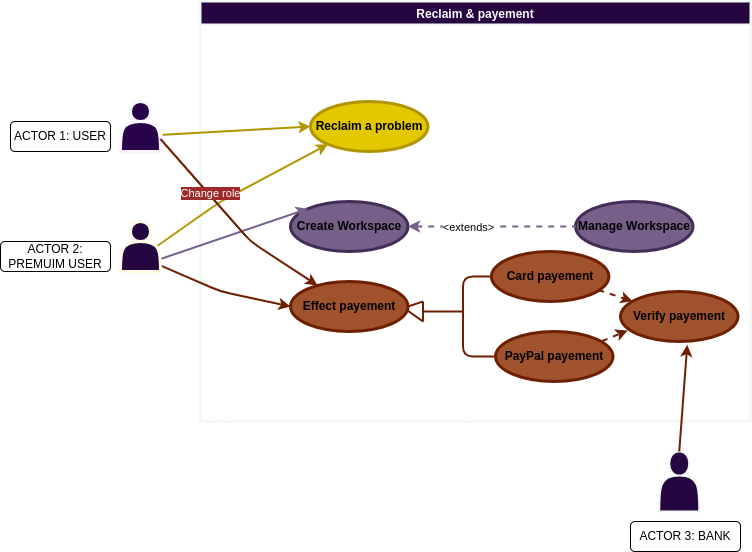

The diagram above was exported from draw.io. Its source (the exported page's mxGraphModel, read from the mxfile embedded in the PNG):
<mxGraphModel dx="656" dy="271" grid="1" gridSize="10" guides="1" tooltips="1" connect="1" arrows="1" fold="1" page="1" pageScale="1" pageWidth="850" pageHeight="1100" math="0" shadow="0">
  <root>
    <mxCell id="0" />
    <mxCell id="1" parent="0" />
    <mxCell id="615" value="Reclaim &amp; payement" style="swimlane;strokeColor=#f1f8f1;strokeWidth=2;fontColor=#ffffff;fillColor=#250641;" parent="1" vertex="1">
      <mxGeometry x="230" y="290" width="550" height="420" as="geometry">
        <mxRectangle x="-600" y="-680" width="100" height="30" as="alternateBounds" />
      </mxGeometry>
    </mxCell>
    <mxCell id="490" value="&lt;font color=&quot;#000000&quot;&gt;&lt;b&gt;Create Workspace&lt;/b&gt;&lt;/font&gt;" style="ellipse;whiteSpace=wrap;html=1;align=center;newEdgeStyle={&quot;edgeStyle&quot;:&quot;entityRelationEdgeStyle&quot;,&quot;startArrow&quot;:&quot;none&quot;,&quot;endArrow&quot;:&quot;none&quot;,&quot;segment&quot;:10,&quot;curved&quot;:1,&quot;sourcePerimeterSpacing&quot;:0,&quot;targetPerimeterSpacing&quot;:0};treeFolding=1;treeMoving=1;fillColor=#76608a;fontColor=#ffffff;strokeColor=#432D57;strokeWidth=3;" parent="615" vertex="1">
      <mxGeometry x="90" y="200" width="117.5" height="50" as="geometry" />
    </mxCell>
    <mxCell id="491" value="&lt;font color=&quot;#000000&quot;&gt;&lt;b&gt;Manage Workspace&lt;/b&gt;&lt;/font&gt;" style="ellipse;whiteSpace=wrap;html=1;align=center;newEdgeStyle={&quot;edgeStyle&quot;:&quot;entityRelationEdgeStyle&quot;,&quot;startArrow&quot;:&quot;none&quot;,&quot;endArrow&quot;:&quot;none&quot;,&quot;segment&quot;:10,&quot;curved&quot;:1,&quot;sourcePerimeterSpacing&quot;:0,&quot;targetPerimeterSpacing&quot;:0};treeFolding=1;treeMoving=1;fillColor=#76608a;fontColor=#ffffff;strokeColor=#432D57;strokeWidth=3;" parent="615" vertex="1">
      <mxGeometry x="375" y="200" width="117.5" height="50" as="geometry" />
    </mxCell>
    <mxCell id="492" style="rounded=1;jumpStyle=none;html=1;exitX=1;exitY=0.5;exitDx=0;exitDy=0;elbow=vertical;fillColor=#60a917;strokeColor=#76608A;strokeWidth=2;dashed=1;entryX=0;entryY=0.5;entryDx=0;entryDy=0;startArrow=classic;startFill=1;endArrow=none;endFill=0;" parent="615" source="490" target="491" edge="1">
      <mxGeometry relative="1" as="geometry">
        <mxPoint x="37.5" y="149.99999999999977" as="sourcePoint" />
        <mxPoint x="102.5" y="205" as="targetPoint" />
      </mxGeometry>
    </mxCell>
    <mxCell id="493" value="&lt;font color=&quot;#050505&quot;&gt;&amp;lt;extends&amp;gt;&lt;/font&gt;" style="edgeLabel;html=1;align=center;verticalAlign=middle;resizable=0;points=[];fontColor=#ffffff;" parent="492" vertex="1" connectable="0">
      <mxGeometry x="-0.2859" relative="1" as="geometry">
        <mxPoint as="offset" />
      </mxGeometry>
    </mxCell>
    <mxCell id="494" value="&lt;font color=&quot;#000000&quot;&gt;&lt;b&gt;Effect payement&lt;/b&gt;&lt;/font&gt;" style="ellipse;whiteSpace=wrap;html=1;align=center;newEdgeStyle={&quot;edgeStyle&quot;:&quot;entityRelationEdgeStyle&quot;,&quot;startArrow&quot;:&quot;none&quot;,&quot;endArrow&quot;:&quot;none&quot;,&quot;segment&quot;:10,&quot;curved&quot;:1,&quot;sourcePerimeterSpacing&quot;:0,&quot;targetPerimeterSpacing&quot;:0};treeFolding=1;treeMoving=1;fillColor=#a0522d;fontColor=#ffffff;strokeColor=#6D1F00;strokeWidth=3;" parent="615" vertex="1">
      <mxGeometry x="90" y="280" width="117.5" height="50" as="geometry" />
    </mxCell>
    <mxCell id="495" value="&lt;font color=&quot;#000000&quot;&gt;&lt;b&gt;Card payement&lt;/b&gt;&lt;/font&gt;" style="ellipse;whiteSpace=wrap;html=1;align=center;newEdgeStyle={&quot;edgeStyle&quot;:&quot;entityRelationEdgeStyle&quot;,&quot;startArrow&quot;:&quot;none&quot;,&quot;endArrow&quot;:&quot;none&quot;,&quot;segment&quot;:10,&quot;curved&quot;:1,&quot;sourcePerimeterSpacing&quot;:0,&quot;targetPerimeterSpacing&quot;:0};treeFolding=1;treeMoving=1;fillColor=#a0522d;fontColor=#ffffff;strokeColor=#6D1F00;strokeWidth=3;" parent="615" vertex="1">
      <mxGeometry x="290.88" y="250" width="117.5" height="50" as="geometry" />
    </mxCell>
    <mxCell id="496" value="&lt;font color=&quot;#000000&quot;&gt;&lt;b&gt;PayPal payement&lt;/b&gt;&lt;/font&gt;" style="ellipse;whiteSpace=wrap;html=1;align=center;newEdgeStyle={&quot;edgeStyle&quot;:&quot;entityRelationEdgeStyle&quot;,&quot;startArrow&quot;:&quot;none&quot;,&quot;endArrow&quot;:&quot;none&quot;,&quot;segment&quot;:10,&quot;curved&quot;:1,&quot;sourcePerimeterSpacing&quot;:0,&quot;targetPerimeterSpacing&quot;:0};treeFolding=1;treeMoving=1;fillColor=#a0522d;fontColor=#ffffff;strokeColor=#6D1F00;strokeWidth=3;" parent="615" vertex="1">
      <mxGeometry x="295" y="330" width="117.5" height="50" as="geometry" />
    </mxCell>
    <mxCell id="497" value="" style="endArrow=none;html=1;rounded=1;strokeColor=#6D1F00;strokeWidth=2;fontColor=#ffffff;elbow=vertical;jumpStyle=none;entryX=0;entryY=0.5;entryDx=0;entryDy=0;exitX=0;exitY=0.5;exitDx=0;exitDy=0;" parent="615" source="496" target="495" edge="1">
      <mxGeometry width="50" height="50" relative="1" as="geometry">
        <mxPoint x="2.5" y="280" as="sourcePoint" />
        <mxPoint x="52.5" y="230" as="targetPoint" />
        <Array as="points">
          <mxPoint x="262.5" y="355" />
          <mxPoint x="262.5" y="275" />
        </Array>
      </mxGeometry>
    </mxCell>
    <mxCell id="498" value="&lt;font color=&quot;#000000&quot;&gt;&lt;b&gt;Reclaim a problem&lt;/b&gt;&lt;/font&gt;" style="ellipse;whiteSpace=wrap;html=1;align=center;newEdgeStyle={&quot;edgeStyle&quot;:&quot;entityRelationEdgeStyle&quot;,&quot;startArrow&quot;:&quot;none&quot;,&quot;endArrow&quot;:&quot;none&quot;,&quot;segment&quot;:10,&quot;curved&quot;:1,&quot;sourcePerimeterSpacing&quot;:0,&quot;targetPerimeterSpacing&quot;:0};treeFolding=1;treeMoving=1;fillColor=#e3c800;fontColor=#000000;strokeColor=#B09500;strokeWidth=3;" parent="615" vertex="1">
      <mxGeometry x="110" y="100" width="117.5" height="50" as="geometry" />
    </mxCell>
    <mxCell id="500" value="" style="endArrow=none;html=1;rounded=1;strokeColor=#6D1F00;strokeWidth=2;fontColor=#ffffff;elbow=vertical;jumpStyle=none;exitX=1;exitY=0.5;exitDx=0;exitDy=0;" parent="615" source="494" edge="1">
      <mxGeometry width="50" height="50" relative="1" as="geometry">
        <mxPoint x="-5" y="290" as="sourcePoint" />
        <mxPoint x="222.5" y="300" as="targetPoint" />
      </mxGeometry>
    </mxCell>
    <mxCell id="513" style="rounded=1;jumpStyle=none;html=1;exitX=1;exitY=0.75;exitDx=0;exitDy=0;elbow=vertical;fillColor=#60a917;strokeColor=#76608A;strokeWidth=2;entryX=0;entryY=0;entryDx=0;entryDy=0;" parent="615" source="522" target="490" edge="1">
      <mxGeometry relative="1" as="geometry">
        <mxPoint x="-18.639999999999986" y="185.54999999999984" as="sourcePoint" />
        <mxPoint x="87.4999999999992" y="234.9999999999999" as="targetPoint" />
      </mxGeometry>
    </mxCell>
    <mxCell id="514" style="rounded=1;jumpStyle=none;html=1;elbow=vertical;fillColor=#60a917;strokeColor=#6D1F00;strokeWidth=2;entryX=0;entryY=0.5;entryDx=0;entryDy=0;exitX=0.979;exitY=0.874;exitDx=0;exitDy=0;exitPerimeter=0;" parent="615" source="522" target="494" edge="1">
      <mxGeometry relative="1" as="geometry">
        <mxPoint x="-30" y="190" as="sourcePoint" />
        <mxPoint x="104.6647740281685" y="467.3405204777155" as="targetPoint" />
        <Array as="points">
          <mxPoint x="20" y="290" />
        </Array>
      </mxGeometry>
    </mxCell>
    <mxCell id="515" value="" style="endArrow=none;html=1;rounded=1;strokeColor=#6D1F00;strokeWidth=2;fontColor=#ffffff;elbow=vertical;jumpStyle=none;" parent="615" edge="1">
      <mxGeometry width="50" height="50" relative="1" as="geometry">
        <mxPoint x="222.5" y="310" as="sourcePoint" />
        <mxPoint x="262.5" y="310" as="targetPoint" />
      </mxGeometry>
    </mxCell>
    <mxCell id="516" style="rounded=1;jumpStyle=none;html=1;elbow=vertical;fillColor=#60a917;strokeColor=#B09500;strokeWidth=2;entryX=0;entryY=1;entryDx=0;entryDy=0;exitX=0.9;exitY=0.5;exitDx=0;exitDy=0;exitPerimeter=0;" parent="615" source="522" target="498" edge="1">
      <mxGeometry relative="1" as="geometry">
        <mxPoint x="-40" y="290" as="sourcePoint" />
        <mxPoint x="84.9751967102734" y="647.2091365130489" as="targetPoint" />
        <Array as="points">
          <mxPoint x="20" y="200" />
        </Array>
      </mxGeometry>
    </mxCell>
    <mxCell id="517" value="" style="endArrow=none;html=1;rounded=1;strokeColor=#6D1F00;strokeWidth=2;fontColor=#ffffff;elbow=vertical;jumpStyle=none;" parent="615" edge="1">
      <mxGeometry width="50" height="50" relative="1" as="geometry">
        <mxPoint x="222.5" y="300" as="sourcePoint" />
        <mxPoint x="222.5" y="320" as="targetPoint" />
      </mxGeometry>
    </mxCell>
    <mxCell id="518" value="" style="endArrow=none;html=1;rounded=1;strokeColor=#6D1F00;strokeWidth=2;fontColor=#ffffff;elbow=vertical;jumpStyle=none;exitX=0.998;exitY=0.583;exitDx=0;exitDy=0;exitPerimeter=0;" parent="615" source="494" edge="1">
      <mxGeometry width="50" height="50" relative="1" as="geometry">
        <mxPoint x="232.5" y="310" as="sourcePoint" />
        <mxPoint x="222.5" y="320" as="targetPoint" />
      </mxGeometry>
    </mxCell>
    <mxCell id="522" value="" style="shape=actor;whiteSpace=wrap;html=1;fillColor=#250641;strokeColor=#fff9e5;fontColor=#ffffff;strokeWidth=3;" parent="615" vertex="1">
      <mxGeometry x="-80" y="220" width="40" height="50" as="geometry" />
    </mxCell>
    <mxCell id="523" value="ACTOR 2: PREMUIM USER" style="rounded=1;whiteSpace=wrap;html=1;" parent="615" vertex="1">
      <mxGeometry x="-200" y="240" width="110" height="30" as="geometry" />
    </mxCell>
    <mxCell id="584" value="" style="shape=actor;whiteSpace=wrap;html=1;fillColor=#270349;fontColor=#ffffff;strokeColor=#faf5ff;strokeWidth=3;" parent="615" vertex="1">
      <mxGeometry x="-80" y="100" width="40" height="50" as="geometry" />
    </mxCell>
    <mxCell id="585" value="ACTOR 1: USER" style="rounded=1;whiteSpace=wrap;html=1;" parent="615" vertex="1">
      <mxGeometry x="-190" y="120" width="100" height="30" as="geometry" />
    </mxCell>
    <mxCell id="587" style="rounded=1;jumpStyle=none;html=1;elbow=vertical;fillColor=#60a917;strokeColor=#B09500;strokeWidth=2;entryX=0;entryY=0.5;entryDx=0;entryDy=0;exitX=1.058;exitY=0.666;exitDx=0;exitDy=0;exitPerimeter=0;" parent="615" source="584" target="498" edge="1">
      <mxGeometry relative="1" as="geometry">
        <mxPoint x="-34" y="255" as="sourcePoint" />
        <mxPoint x="130.45749999999998" y="118.25" as="targetPoint" />
        <Array as="points" />
      </mxGeometry>
    </mxCell>
    <mxCell id="588" style="rounded=1;jumpStyle=none;html=1;elbow=vertical;fillColor=#60a917;strokeColor=#6D1F00;strokeWidth=2;exitX=1;exitY=0.75;exitDx=0;exitDy=0;" parent="615" source="584" target="494" edge="1">
      <mxGeometry relative="1" as="geometry">
        <mxPoint x="-30.839999999999918" y="273.7000000000003" as="sourcePoint" />
        <mxPoint x="100.00000000000318" y="315" as="targetPoint" />
        <Array as="points">
          <mxPoint x="50" y="240" />
        </Array>
      </mxGeometry>
    </mxCell>
    <mxCell id="589" value="Change role" style="edgeLabel;html=1;align=center;verticalAlign=middle;resizable=0;points=[];fontColor=#ffffff;labelBackgroundColor=#9d2a2a;labelBorderColor=none;spacing=4;spacingTop=3;" parent="588" vertex="1" connectable="0">
      <mxGeometry x="-0.0779" relative="1" as="geometry">
        <mxPoint x="-16" y="-23" as="offset" />
      </mxGeometry>
    </mxCell>
    <mxCell id="641" value="&lt;font color=&quot;#000000&quot;&gt;&lt;b&gt;Verify payement&lt;/b&gt;&lt;/font&gt;" style="ellipse;whiteSpace=wrap;html=1;align=center;newEdgeStyle={&quot;edgeStyle&quot;:&quot;entityRelationEdgeStyle&quot;,&quot;startArrow&quot;:&quot;none&quot;,&quot;endArrow&quot;:&quot;none&quot;,&quot;segment&quot;:10,&quot;curved&quot;:1,&quot;sourcePerimeterSpacing&quot;:0,&quot;targetPerimeterSpacing&quot;:0};treeFolding=1;treeMoving=1;fillColor=#a0522d;fontColor=#ffffff;strokeColor=#6D1F00;strokeWidth=3;" parent="615" vertex="1">
      <mxGeometry x="420" y="290" width="117.5" height="50" as="geometry" />
    </mxCell>
    <mxCell id="643" value="" style="endArrow=classic;html=1;rounded=1;strokeColor=#6D1F00;strokeWidth=2;fontColor=#ffffff;elbow=vertical;jumpStyle=none;exitX=0.911;exitY=0.769;exitDx=0;exitDy=0;startArrow=none;startFill=0;exitPerimeter=0;endFill=1;dashed=1;" parent="615" source="495" target="641" edge="1">
      <mxGeometry width="50" height="50" relative="1" as="geometry">
        <mxPoint x="420.0000000000091" y="354.89999999999986" as="sourcePoint" />
        <mxPoint x="463.69999999999936" y="379.9999999999999" as="targetPoint" />
      </mxGeometry>
    </mxCell>
    <mxCell id="647" value="" style="endArrow=classic;html=1;rounded=1;strokeColor=#6D1F00;strokeWidth=2;fontColor=#ffffff;elbow=vertical;jumpStyle=none;startArrow=none;startFill=0;endFill=1;dashed=1;exitX=0.906;exitY=0.195;exitDx=0;exitDy=0;exitPerimeter=0;entryX=0.061;entryY=0.779;entryDx=0;entryDy=0;entryPerimeter=0;" parent="615" source="496" target="641" edge="1">
      <mxGeometry width="50" height="50" relative="1" as="geometry">
        <mxPoint x="394.79250000000013" y="312.00000000000006" as="sourcePoint" />
        <mxPoint x="428.99789340956715" y="323.3379531366562" as="targetPoint" />
      </mxGeometry>
    </mxCell>
    <mxCell id="639" value="" style="shape=actor;whiteSpace=wrap;html=1;labelBackgroundColor=#9d2a2a;labelBorderColor=none;strokeColor=#f1f8f1;strokeWidth=2;fontColor=#ffffff;fillColor=#250641;" parent="1" vertex="1">
      <mxGeometry x="688.75" y="740" width="40" height="60" as="geometry" />
    </mxCell>
    <mxCell id="640" value="ACTOR 3: BANK" style="rounded=1;whiteSpace=wrap;html=1;" parent="1" vertex="1">
      <mxGeometry x="660" y="810" width="110" height="30" as="geometry" />
    </mxCell>
    <mxCell id="642" value="" style="endArrow=none;html=1;rounded=1;strokeColor=#6D1F00;strokeWidth=2;fontColor=#ffffff;elbow=vertical;jumpStyle=none;entryX=0.5;entryY=0;entryDx=0;entryDy=0;exitX=0.568;exitY=1.066;exitDx=0;exitDy=0;startArrow=classic;startFill=1;exitPerimeter=0;" parent="1" source="641" target="639" edge="1">
      <mxGeometry width="50" height="50" relative="1" as="geometry">
        <mxPoint x="770" y="669.9999999999999" as="sourcePoint" />
        <mxPoint x="810" y="669.9999999999999" as="targetPoint" />
      </mxGeometry>
    </mxCell>
  </root>
</mxGraphModel>